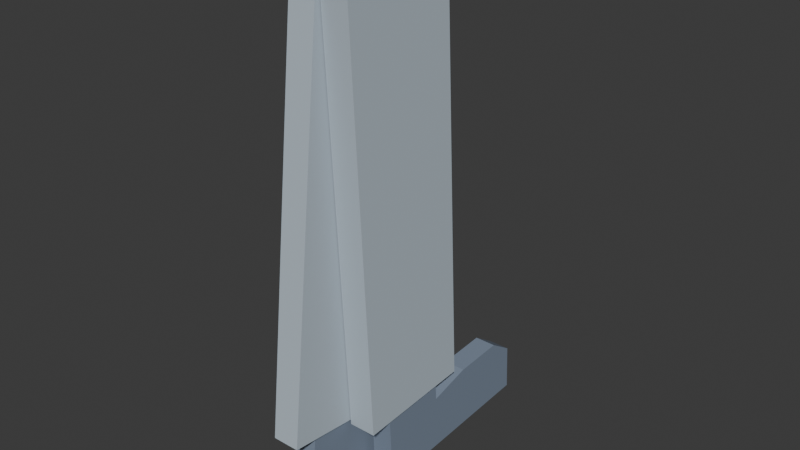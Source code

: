 # Source: leg.blend  (saved by Blender 4.3.34; exported with 4.5.12 LTS)
import bpy
from mathutils import Matrix  # noqa: F401  (used for matrix-valued properties, if any)

bpy.ops.wm.read_factory_settings(use_empty=True)
scene = bpy.context.scene
scene.name = 'Scene'

# ---- collections
col_collection = bpy.data.collections.new('Collection'); scene.collection.children.link(col_collection)

# ---- materials (node trees are filled in below, after node groups)
mat_material_002 = bpy.data.materials.new('Material.002')
mat_material_001 = bpy.data.materials.new('Material.001')

# ---- material node trees
mat_material_002.use_nodes = True; mat_material_002.node_tree.nodes.clear()
_N = mat_material_002.node_tree.nodes; _L = mat_material_002.node_tree.links
n0 = _N.new('ShaderNodeBsdfPrincipled'); n0.name = 'Principled BSDF'; n0.location = (10, 300)
n0.inputs[0].default_value = (0.215, 0.2675, 0.3505, 1.0)
n1 = _N.new('ShaderNodeOutputMaterial'); n1.name = 'Material Output'; n1.location = (300, 300)
_L.new(n0.outputs[0], n1.inputs[0])
n1.is_active_output = True
mat_material_001.use_nodes = True; mat_material_001.node_tree.nodes.clear()
_N = mat_material_001.node_tree.nodes; _L = mat_material_001.node_tree.links
n0 = _N.new('ShaderNodeBsdfPrincipled'); n0.name = 'Principled BSDF'; n0.location = (10, 300)
n0.inputs[0].default_value = (0.4744, 0.5533, 0.6211, 1.0)
n0.inputs[2].default_value = 1.0
n1 = _N.new('ShaderNodeOutputMaterial'); n1.name = 'Material Output'; n1.location = (300, 300)
_L.new(n0.outputs[0], n1.inputs[0])
n1.is_active_output = True

# ---- world
world_world = bpy.data.worlds.new('World'); scene.world = world_world
world_world.use_nodes = True; world_world.node_tree.nodes.clear()
_N = world_world.node_tree.nodes; _L = world_world.node_tree.links
n0 = _N.new('ShaderNodeOutputWorld'); n0.name = 'World Output'; n0.location = (300, 300)
n1 = _N.new('ShaderNodeBackground'); n1.name = 'Background'; n1.location = (10, 300)
n1.inputs[0].default_value = (0.05088, 0.05088, 0.05088, 1.0)
_L.new(n1.outputs[0], n0.inputs[0])
n0.is_active_output = True
world_world.color = (0.05088, 0.05088, 0.05088)
world_world.sun_shadow_jitter_overblur = 0.0

# ---- meshes
me_cube_002 = bpy.data.meshes.new('Cube.002')
me_cube_002.from_pydata([(0.2468, -1.0, -13.13), (0.2468, -1.0, -11.13), (0.2468, 1.0, -13.13), (0.2468, 1.0, -11.13), (2.247, -1.0, -13.13), (2.247, -1.0, -11.13), (2.247, 1.0, -13.13), (2.247, 1.0, -11.13), (0.2468, -1.0, -11.65), (0.2468, 1.0, -11.65), (2.247, 1.0, -11.65), (2.247, -1.0, -11.65), (0.2468, 2.282, -11.42), (0.2468, 2.282, -13.13), (2.247, 2.282, -13.13), (2.247, 2.282, -11.42), (0.2468, 3.801, -11.42), (0.2468, 3.801, -13.13), (2.247, 3.801, -13.13), (2.247, 3.801, -11.42), (0.2468, 4.516, -11.89), (0.2468, 4.516, -13.13), (2.247, 4.516, -13.13), (2.247, 4.516, -11.89), (0.0, -1.76, -11.16), (0.0, -1.76, 0.0), (0.0, 1.76, -11.16), (0.0, 1.76, 0.0), (2.494, -1.76, -11.16), (2.494, -1.76, 0.0), (2.494, 1.76, -11.16), (2.494, 1.76, 0.0)], [], [(8, 1, 3, 9), (9, 3, 7, 10), (10, 7, 5, 11), (11, 5, 1, 8), (2, 6, 4, 0), (7, 3, 1, 5), (4, 11, 8, 0), (6, 10, 11, 4), (2, 9, 12, 13), (0, 8, 9, 2), (12, 15, 19, 16), (10, 6, 14, 15), (6, 2, 13, 14), (9, 10, 15, 12), (19, 18, 22, 23), (14, 13, 17, 18), (15, 14, 18, 19), (13, 12, 16, 17), (21, 20, 23, 22), (17, 16, 20, 21), (16, 19, 23, 20), (18, 17, 21, 22), (24, 25, 27, 26), (26, 27, 31, 30), (30, 31, 29, 28), (28, 29, 25, 24), (26, 30, 28, 24), (31, 27, 25, 29)])
me_cube_002.polygons.foreach_set('material_index', [0, 0, 0, 0, 0, 0, 0, 0, 0, 0, 0, 0, 0, 0, 0, 0, 0, 0, 0, 0, 0, 0, 1, 1, 1, 1, 1, 1])
_uv = me_cube_002.uv_layers.new(name='UVMap')
_uv.uv.foreach_set('vector', [0.5599, 0.0, 0.625, 0.0, 0.625, 0.25, 0.5599, 0.25, 0.5599, 0.25, 0.625, 0.25, 0.625, 0.5, 0.5599, 0.5, 0.5599, 0.5, 0.625, 0.5, 0.625, 0.75, 0.5599, 0.75, 0.5599, 0.75, 0.625, 0.75, 0.625, 1.0, 0.5599, 1.0, 0.125, 0.5, 0.375, 0.5, 0.375, 0.75, 0.125, 0.75, 0.625, 0.5, 0.875, 0.5, 0.875, 0.75, 0.625, 0.75, 0.375, 0.75, 0.5599, 0.75, 0.5599, 1.0, 0.375, 1.0, 0.375, 0.5, 0.5599, 0.5, 0.5599, 0.75, 0.375, 0.75, 0.375, 0.25, 0.5599, 0.25, 0.5599, 0.25, 0.375, 0.25, 0.375, 0.0, 0.5599, 0.0, 0.5599, 0.25, 0.375, 0.25, 0.5599, 0.25, 0.5599, 0.5, 0.5599, 0.5, 0.5599, 0.25, 0.5599, 0.5, 0.375, 0.5, 0.375, 0.5, 0.5599, 0.5, 0.375, 0.5, 0.125, 0.5, 0.125, 0.5, 0.375, 0.5, 0.5599, 0.25, 0.5599, 0.5, 0.5599, 0.5, 0.5599, 0.25, 0.5599, 0.5, 0.375, 0.5, 0.375, 0.5, 0.5599, 0.5, 0.375, 0.5, 0.125, 0.5, 0.125, 0.5, 0.375, 0.5, 0.5599, 0.5, 0.375, 0.5, 0.375, 0.5, 0.5599, 0.5, 0.375, 0.25, 0.5599, 0.25, 0.5599, 0.25, 0.375, 0.25, 0.375, 0.25, 0.5599, 0.25, 0.5599, 0.5, 0.375, 0.5, 0.375, 0.25, 0.5599, 0.25, 0.5599, 0.25, 0.375, 0.25, 0.5599, 0.25, 0.5599, 0.5, 0.5599, 0.5, 0.5599, 0.25, 0.375, 0.5, 0.125, 0.5, 0.125, 0.5, 0.375, 0.5, 0.375, 0.0, 0.625, 0.0, 0.625, 0.25, 0.375, 0.25, 0.375, 0.25, 0.625, 0.25, 0.625, 0.5, 0.375, 0.5, 0.375, 0.5, 0.625, 0.5, 0.625, 0.75, 0.375, 0.75, 0.375, 0.75, 0.625, 0.75, 0.625, 1.0, 0.375, 1.0, 0.125, 0.5, 0.375, 0.5, 0.375, 0.75, 0.125, 0.75, 0.625, 0.5, 0.875, 0.5, 0.875, 0.75, 0.625, 0.75])
me_cube_002.materials.append(mat_material_002)
me_cube_002.materials.append(mat_material_001)
me_cube_002.update()
me_cube_005 = bpy.data.meshes.new('Cube.005')
me_cube_005.from_pydata([(0.2468, -1.0, -13.13), (0.2468, -1.0, -11.13), (0.2468, 1.0, -13.13), (0.2468, 1.0, -11.13), (2.247, -1.0, -13.13), (2.247, -1.0, -11.13), (2.247, 1.0, -13.13), (2.247, 1.0, -11.13), (0.2468, -1.0, -11.65), (0.2468, 1.0, -11.65), (2.247, 1.0, -11.65), (2.247, -1.0, -11.65), (0.2468, 2.282, -11.42), (0.2468, 2.282, -13.13), (2.247, 2.282, -13.13), (2.247, 2.282, -11.42), (0.2468, 3.801, -11.42), (0.2468, 3.801, -13.13), (2.247, 3.801, -13.13), (2.247, 3.801, -11.42), (0.2468, 4.516, -11.89), (0.2468, 4.516, -13.13), (2.247, 4.516, -13.13), (2.247, 4.516, -11.89), (0.0, -1.76, -11.16), (0.0, -1.76, 0.0), (0.0, 1.76, -11.16), (0.0, 1.76, 0.0), (2.494, -1.76, -11.16), (2.494, -1.76, 0.0), (2.494, 1.76, -11.16), (2.494, 1.76, 0.0)], [], [(8, 1, 3, 9), (9, 3, 7, 10), (10, 7, 5, 11), (11, 5, 1, 8), (2, 6, 4, 0), (7, 3, 1, 5), (4, 11, 8, 0), (6, 10, 11, 4), (2, 9, 12, 13), (0, 8, 9, 2), (12, 15, 19, 16), (10, 6, 14, 15), (6, 2, 13, 14), (9, 10, 15, 12), (19, 18, 22, 23), (14, 13, 17, 18), (15, 14, 18, 19), (13, 12, 16, 17), (21, 20, 23, 22), (17, 16, 20, 21), (16, 19, 23, 20), (18, 17, 21, 22), (24, 25, 27, 26), (26, 27, 31, 30), (30, 31, 29, 28), (28, 29, 25, 24), (26, 30, 28, 24), (31, 27, 25, 29)])
me_cube_005.polygons.foreach_set('material_index', [0, 0, 0, 0, 0, 0, 0, 0, 0, 0, 0, 0, 0, 0, 0, 0, 0, 0, 0, 0, 0, 0, 1, 1, 1, 1, 1, 1])
_uv = me_cube_005.uv_layers.new(name='UVMap')
_uv.uv.foreach_set('vector', [0.5599, 0.0, 0.625, 0.0, 0.625, 0.25, 0.5599, 0.25, 0.5599, 0.25, 0.625, 0.25, 0.625, 0.5, 0.5599, 0.5, 0.5599, 0.5, 0.625, 0.5, 0.625, 0.75, 0.5599, 0.75, 0.5599, 0.75, 0.625, 0.75, 0.625, 1.0, 0.5599, 1.0, 0.125, 0.5, 0.375, 0.5, 0.375, 0.75, 0.125, 0.75, 0.625, 0.5, 0.875, 0.5, 0.875, 0.75, 0.625, 0.75, 0.375, 0.75, 0.5599, 0.75, 0.5599, 1.0, 0.375, 1.0, 0.375, 0.5, 0.5599, 0.5, 0.5599, 0.75, 0.375, 0.75, 0.375, 0.25, 0.5599, 0.25, 0.5599, 0.25, 0.375, 0.25, 0.375, 0.0, 0.5599, 0.0, 0.5599, 0.25, 0.375, 0.25, 0.5599, 0.25, 0.5599, 0.5, 0.5599, 0.5, 0.5599, 0.25, 0.5599, 0.5, 0.375, 0.5, 0.375, 0.5, 0.5599, 0.5, 0.375, 0.5, 0.125, 0.5, 0.125, 0.5, 0.375, 0.5, 0.5599, 0.25, 0.5599, 0.5, 0.5599, 0.5, 0.5599, 0.25, 0.5599, 0.5, 0.375, 0.5, 0.375, 0.5, 0.5599, 0.5, 0.375, 0.5, 0.125, 0.5, 0.125, 0.5, 0.375, 0.5, 0.5599, 0.5, 0.375, 0.5, 0.375, 0.5, 0.5599, 0.5, 0.375, 0.25, 0.5599, 0.25, 0.5599, 0.25, 0.375, 0.25, 0.375, 0.25, 0.5599, 0.25, 0.5599, 0.5, 0.375, 0.5, 0.375, 0.25, 0.5599, 0.25, 0.5599, 0.25, 0.375, 0.25, 0.5599, 0.25, 0.5599, 0.5, 0.5599, 0.5, 0.5599, 0.25, 0.375, 0.5, 0.125, 0.5, 0.125, 0.5, 0.375, 0.5, 0.375, 0.0, 0.625, 0.0, 0.625, 0.25, 0.375, 0.25, 0.375, 0.25, 0.625, 0.25, 0.625, 0.5, 0.375, 0.5, 0.375, 0.5, 0.625, 0.5, 0.625, 0.75, 0.375, 0.75, 0.375, 0.75, 0.625, 0.75, 0.625, 1.0, 0.375, 1.0, 0.125, 0.5, 0.375, 0.5, 0.375, 0.75, 0.125, 0.75, 0.625, 0.5, 0.875, 0.5, 0.875, 0.75, 0.625, 0.75])
me_cube_005.materials.append(mat_material_002)
me_cube_005.materials.append(mat_material_001)
me_cube_005.update()

# ---- objects
ob_cube_001 = bpy.data.objects.new('Cube.001', me_cube_002)
ob_cube_002 = bpy.data.objects.new('Cube.002', me_cube_005)

# ---- transforms, parenting, visibility, modifiers, constraints
ob_cube_001.location = (-0.1122, 0.0, 1.782)
ob_cube_001.rotation_euler = (0.05431, -0.0, 0.0)
ob_cube_001.scale = (0.09001, 0.2829, 0.3192)
ob_cube_002.location = (-0.3448, 0.0, 1.782)
ob_cube_002.rotation_euler = (-0.1071, -0.0, 0.0)
ob_cube_002.scale = (0.09001, 0.2829, 0.3192)

# ---- collection membership
col_collection.objects.link(ob_cube_001)
col_collection.objects.link(ob_cube_002)

# ---- scene / render settings (as saved in the file)
scene.frame_start = 1; scene.frame_end = 200; scene.frame_set(58)
scene.render.engine = 'BLENDER_EEVEE_NEXT'
bpy.context.view_layer.update()

# ---- added for rendering (the .blend has no active camera and no usable light): camera, sun
cam_auto = bpy.data.cameras.new('AutoCamera')
cam_auto.lens = 50.0
cam_auto.sensor_width = 36.0
cam_auto.clip_end = 1000.0
ob_auto_camera = bpy.data.objects.new('AutoCamera', cam_auto)
scene.collection.objects.link(ob_auto_camera)
ob_auto_camera.location = (4.53962, -5.30709, 3.38929)
ob_auto_camera.rotation_euler = (1.09748, -7.21219e-08, 0.694738)
scene.camera = ob_auto_camera
light_auto_sun = bpy.data.lights.new('AutoSun', 'SUN')
light_auto_sun.energy = 3.0
light_auto_sun.angle = 0.0523599
ob_auto_sun = bpy.data.objects.new('AutoSun', light_auto_sun)
scene.collection.objects.link(ob_auto_sun)
ob_auto_sun.rotation_euler = (0.872665, 0.174533, 0.523599)
bpy.context.view_layer.update()
